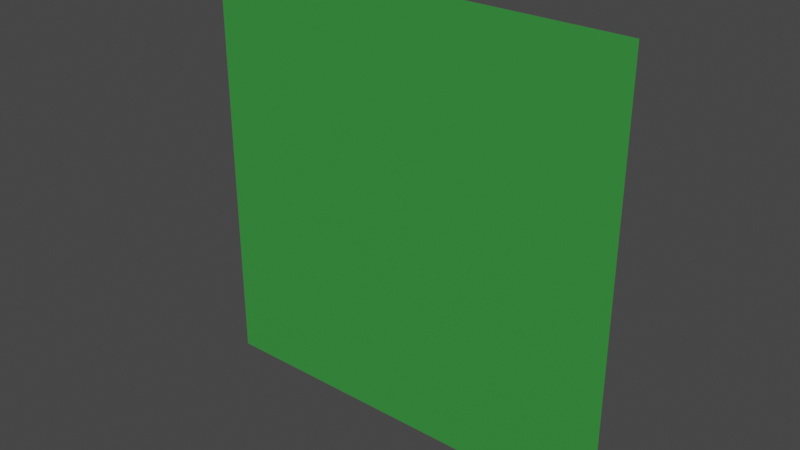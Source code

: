 # Source: pixel.blend  (saved by Blender 3.5.10; exported with 4.5.12 LTS)
import bpy
from mathutils import Matrix  # noqa: F401  (used for matrix-valued properties, if any)

bpy.ops.wm.read_factory_settings(use_empty=True)
scene = bpy.context.scene
scene.name = 'Scene'

# ---- collections
col_collection = bpy.data.collections.new('Collection'); scene.collection.children.link(col_collection)

# ---- materials (node trees are filled in below, after node groups)
mat_material = bpy.data.materials.new('Material')
mat_material.alpha_threshold = 0.0
mat_material.use_transparent_shadow = False
mat_material.roughness = 0.5
mat_material.line_color = (0.0, 0.0, 0.0, 1.0)

# ---- material node trees
mat_material.use_nodes = True; mat_material.node_tree.nodes.clear()
_N = mat_material.node_tree.nodes; _L = mat_material.node_tree.links
n0 = _N.new('ShaderNodeOutputMaterial'); n0.name = 'Material Output'; n0.location = (300, 300)
n1 = _N.new('ShaderNodeBsdfPrincipled'); n1.name = 'Principled BSDF'; n1.location = (10, 300)
n1.distribution = 'GGX'
n1.subsurface_method = 'RANDOM_WALK_SKIN'
n1.inputs[0].default_value = (0.04104, 0.2957, 0.05084, 1.0)
n1.inputs[3].default_value = 1.45
n1.inputs[27].default_value = (0.0, 0.0, 0.0, 1.0)
n1.inputs[28].default_value = 1.0
_L.new(n1.outputs[0], n0.inputs[0])
n0.is_active_output = True

# ---- world
world_world = bpy.data.worlds.new('World'); scene.world = world_world
world_world.use_nodes = True; world_world.node_tree.nodes.clear()
_N = world_world.node_tree.nodes; _L = world_world.node_tree.links
n0 = _N.new('ShaderNodeOutputWorld'); n0.name = 'World Output'; n0.location = (300, 300)
n1 = _N.new('ShaderNodeBackground'); n1.name = 'Background'; n1.location = (10, 300)
n1.inputs[0].default_value = (0.05088, 0.05088, 0.05088, 1.0)
_L.new(n1.outputs[0], n0.inputs[0])
n0.is_active_output = True
world_world.color = (0.05088, 0.05088, 0.05088)
world_world.use_sun_shadow = False
world_world.sun_shadow_jitter_overblur = 0.0

# ---- meshes
me_cube = bpy.data.meshes.new('Cube')
me_cube.from_pydata([(1.0, 0.0, 1.0), (1.0, 0.0, -2.235e-08), (0.0, 0.0, 1.0), (0.0, 0.0, -2.235e-08)], [], [(1, 0, 2, 3)])
_uv = me_cube.uv_layers.new(name='UVMap')
_uv.uv.foreach_set('vector', [0.375, 0.75, 0.625, 0.75, 0.625, 1.0, 0.375, 1.0])
me_cube.materials.append(mat_material)
me_cube.use_mirror_vertex_groups = False
me_cube.update()

# ---- objects
ob_pixel = bpy.data.objects.new('Pixel', me_cube)

# ---- transforms, parenting, visibility, modifiers, constraints
ob_pixel.location = (0.0, 0.0, 0.0)
ob_pixel.lock_rotations_4d = False
ob_pixel.empty_display_type = 'ARROWS'
ob_pixel.lineart.crease_threshold = 0.0

# ---- collection membership
col_collection.objects.link(ob_pixel)

# ---- scene / render settings (as saved in the file)
scene.frame_start = 1; scene.frame_end = 250; scene.frame_set(1)
scene.render.engine = 'BLENDER_EEVEE_NEXT'
scene.cycles.sampling_pattern = 'TABULATED_SOBOL'
scene.view_settings.view_transform = 'Filmic'
bpy.context.view_layer.update()

# ---- added for rendering (the .blend has no active camera and no usable light): camera, sun
cam_auto = bpy.data.cameras.new('AutoCamera')
cam_auto.lens = 50.0
cam_auto.sensor_width = 36.0
cam_auto.clip_end = 1000.0
ob_auto_camera = bpy.data.objects.new('AutoCamera', cam_auto)
scene.collection.objects.link(ob_auto_camera)
ob_auto_camera.location = (1.80847, -1.57016, 1.54677)
ob_auto_camera.rotation_euler = (1.09748, -7.21219e-08, 0.694738)
scene.camera = ob_auto_camera
light_auto_sun = bpy.data.lights.new('AutoSun', 'SUN')
light_auto_sun.energy = 3.0
light_auto_sun.angle = 0.0523599
ob_auto_sun = bpy.data.objects.new('AutoSun', light_auto_sun)
scene.collection.objects.link(ob_auto_sun)
ob_auto_sun.rotation_euler = (0.872665, 0.174533, 0.523599)
bpy.context.view_layer.update()
